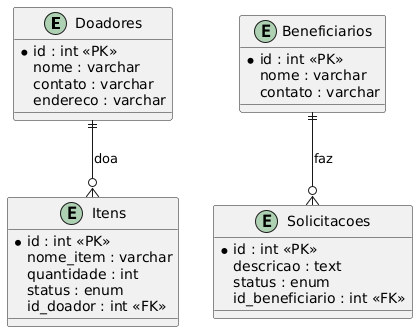

The diagram above was rendered by PlantUML. Its source (embedded in the PNG):
@startuml
entity "Doadores" as D  {
  *id : int <<PK>>
  nome : varchar
  contato : varchar
  endereco : varchar
}

entity "Itens" as I {
  *id : int <<PK>>
  nome_item : varchar
  quantidade : int
  status : enum
  id_doador : int <<FK>>
}

entity "Beneficiarios" as B {
  *id : int <<PK>>
  nome : varchar
  contato : varchar
}

entity "Solicitacoes" as S {
  *id : int <<PK>>
  descricao : text
  status : enum
  id_beneficiario : int <<FK>>
}

D ||--o{ I : "doa"
B ||--o{ S : "faz"
@enduml